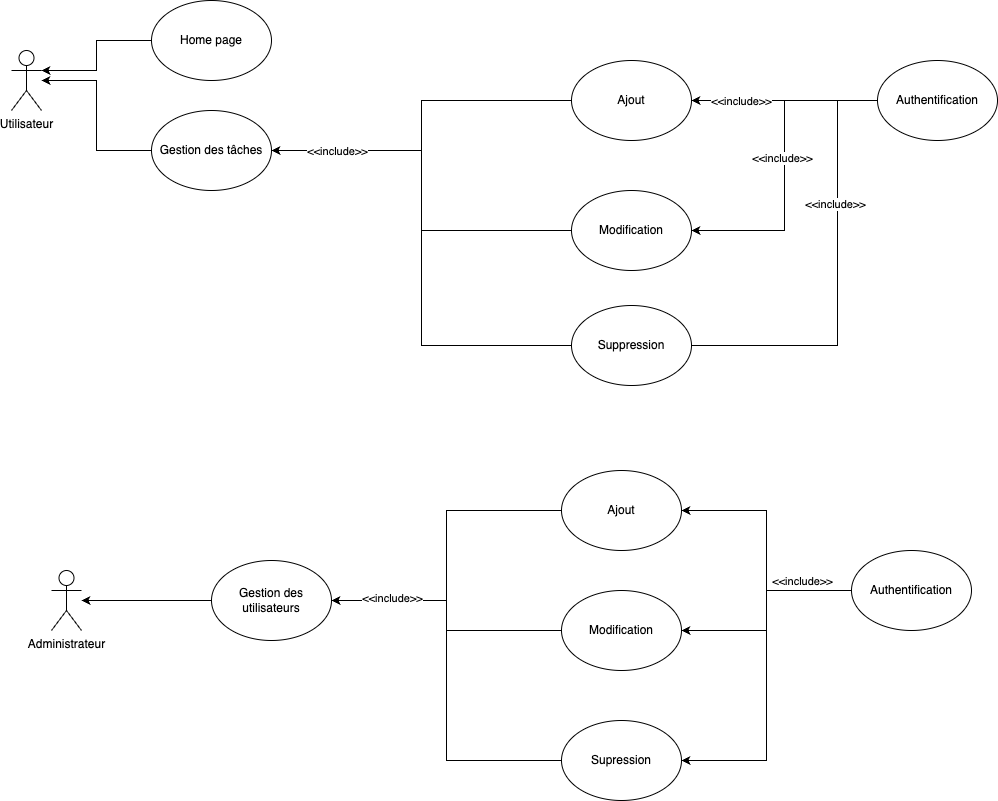

The diagram above was exported from draw.io. Its source (the exported page's mxGraphModel, read from the mxfile embedded in the PNG):
<mxGraphModel dx="1482" dy="878" grid="1" gridSize="10" guides="1" tooltips="1" connect="1" arrows="1" fold="1" page="1" pageScale="1" pageWidth="827" pageHeight="1169" math="0" shadow="0">
  <root>
    <mxCell id="0" />
    <mxCell id="1" parent="0" />
    <mxCell id="97BlrQEdH_7k-auP6yfJ-1" value="Utilisateur" style="shape=umlActor;verticalLabelPosition=bottom;verticalAlign=top;html=1;outlineConnect=0;" parent="1" vertex="1">
      <mxGeometry x="80" y="260" width="30" height="60" as="geometry" />
    </mxCell>
    <mxCell id="97BlrQEdH_7k-auP6yfJ-12" style="edgeStyle=orthogonalEdgeStyle;rounded=0;orthogonalLoop=1;jettySize=auto;html=1;entryX=1;entryY=0.3333333333333333;entryDx=0;entryDy=0;entryPerimeter=0;" parent="1" source="97BlrQEdH_7k-auP6yfJ-2" target="97BlrQEdH_7k-auP6yfJ-1" edge="1">
      <mxGeometry relative="1" as="geometry" />
    </mxCell>
    <mxCell id="97BlrQEdH_7k-auP6yfJ-2" value="Home page" style="ellipse;whiteSpace=wrap;html=1;" parent="1" vertex="1">
      <mxGeometry x="220" y="210" width="120" height="80" as="geometry" />
    </mxCell>
    <mxCell id="97BlrQEdH_7k-auP6yfJ-13" style="edgeStyle=orthogonalEdgeStyle;rounded=0;orthogonalLoop=1;jettySize=auto;html=1;" parent="1" source="97BlrQEdH_7k-auP6yfJ-3" edge="1" target="97BlrQEdH_7k-auP6yfJ-1">
      <mxGeometry relative="1" as="geometry">
        <mxPoint x="110" y="340" as="targetPoint" />
      </mxGeometry>
    </mxCell>
    <mxCell id="97BlrQEdH_7k-auP6yfJ-3" value="Gestion des tâches" style="ellipse;whiteSpace=wrap;html=1;" parent="1" vertex="1">
      <mxGeometry x="220" y="320" width="120" height="80" as="geometry" />
    </mxCell>
    <mxCell id="2gQTWtuTZzGGf3H06g1f-7" style="edgeStyle=orthogonalEdgeStyle;rounded=0;orthogonalLoop=1;jettySize=auto;html=1;" edge="1" parent="1" source="97BlrQEdH_7k-auP6yfJ-8" target="2gQTWtuTZzGGf3H06g1f-5">
      <mxGeometry relative="1" as="geometry" />
    </mxCell>
    <mxCell id="97BlrQEdH_7k-auP6yfJ-8" value="Gestion des utilisateurs" style="ellipse;whiteSpace=wrap;html=1;" parent="1" vertex="1">
      <mxGeometry x="280" y="770" width="120" height="80" as="geometry" />
    </mxCell>
    <mxCell id="Uog1ShHwuh-9K8Di8xAw-6" style="edgeStyle=orthogonalEdgeStyle;rounded=0;orthogonalLoop=1;jettySize=auto;html=1;entryX=1;entryY=0.5;entryDx=0;entryDy=0;" parent="1" source="97BlrQEdH_7k-auP6yfJ-9" target="Uog1ShHwuh-9K8Di8xAw-2" edge="1">
      <mxGeometry relative="1" as="geometry" />
    </mxCell>
    <mxCell id="Uog1ShHwuh-9K8Di8xAw-9" value="&amp;lt;&amp;lt;include&amp;gt;&amp;gt;" style="edgeLabel;html=1;align=center;verticalAlign=middle;resizable=0;points=[];" parent="Uog1ShHwuh-9K8Di8xAw-6" vertex="1" connectable="0">
      <mxGeometry x="-0.0506" y="-3" relative="1" as="geometry">
        <mxPoint as="offset" />
      </mxGeometry>
    </mxCell>
    <mxCell id="Uog1ShHwuh-9K8Di8xAw-7" style="edgeStyle=orthogonalEdgeStyle;rounded=0;orthogonalLoop=1;jettySize=auto;html=1;entryX=1;entryY=0.5;entryDx=0;entryDy=0;" parent="1" source="97BlrQEdH_7k-auP6yfJ-9" target="Uog1ShHwuh-9K8Di8xAw-1" edge="1">
      <mxGeometry relative="1" as="geometry" />
    </mxCell>
    <mxCell id="Uog1ShHwuh-9K8Di8xAw-8" value="&amp;lt;&amp;lt;include&amp;gt;&amp;gt;" style="edgeLabel;html=1;align=center;verticalAlign=middle;resizable=0;points=[];" parent="Uog1ShHwuh-9K8Di8xAw-7" vertex="1" connectable="0">
      <mxGeometry x="0.4731" relative="1" as="geometry">
        <mxPoint as="offset" />
      </mxGeometry>
    </mxCell>
    <mxCell id="97BlrQEdH_7k-auP6yfJ-9" value="Authentification" style="ellipse;whiteSpace=wrap;html=1;" parent="1" vertex="1">
      <mxGeometry x="946" y="270" width="120" height="80" as="geometry" />
    </mxCell>
    <mxCell id="Uog1ShHwuh-9K8Di8xAw-19" style="edgeStyle=orthogonalEdgeStyle;rounded=0;orthogonalLoop=1;jettySize=auto;html=1;" parent="1" source="Uog1ShHwuh-9K8Di8xAw-1" target="97BlrQEdH_7k-auP6yfJ-3" edge="1">
      <mxGeometry relative="1" as="geometry" />
    </mxCell>
    <mxCell id="Uog1ShHwuh-9K8Di8xAw-1" value="Ajout" style="ellipse;whiteSpace=wrap;html=1;" parent="1" vertex="1">
      <mxGeometry x="640" y="270" width="120" height="80" as="geometry" />
    </mxCell>
    <mxCell id="2gQTWtuTZzGGf3H06g1f-1" style="edgeStyle=orthogonalEdgeStyle;rounded=0;orthogonalLoop=1;jettySize=auto;html=1;entryX=1;entryY=0.5;entryDx=0;entryDy=0;" edge="1" parent="1" source="Uog1ShHwuh-9K8Di8xAw-2" target="97BlrQEdH_7k-auP6yfJ-3">
      <mxGeometry relative="1" as="geometry" />
    </mxCell>
    <mxCell id="Uog1ShHwuh-9K8Di8xAw-2" value="Modification" style="ellipse;whiteSpace=wrap;html=1;" parent="1" vertex="1">
      <mxGeometry x="640" y="400" width="120" height="80" as="geometry" />
    </mxCell>
    <mxCell id="Uog1ShHwuh-9K8Di8xAw-4" value="" style="edgeStyle=orthogonalEdgeStyle;rounded=0;orthogonalLoop=1;jettySize=auto;html=1;endArrow=none;entryX=1;entryY=0.5;entryDx=0;entryDy=0;" parent="1" source="97BlrQEdH_7k-auP6yfJ-9" target="Uog1ShHwuh-9K8Di8xAw-3" edge="1">
      <mxGeometry relative="1" as="geometry">
        <Array as="points">
          <mxPoint x="906" y="310" />
          <mxPoint x="906" y="555" />
        </Array>
        <mxPoint x="946" y="310" as="sourcePoint" />
        <mxPoint x="710" y="690" as="targetPoint" />
      </mxGeometry>
    </mxCell>
    <mxCell id="Uog1ShHwuh-9K8Di8xAw-10" value="&amp;lt;&amp;lt;include&amp;gt;&amp;gt;" style="edgeLabel;html=1;align=center;verticalAlign=middle;resizable=0;points=[];" parent="Uog1ShHwuh-9K8Di8xAw-4" vertex="1" connectable="0">
      <mxGeometry x="-0.3364" y="-3" relative="1" as="geometry">
        <mxPoint as="offset" />
      </mxGeometry>
    </mxCell>
    <mxCell id="2gQTWtuTZzGGf3H06g1f-2" style="edgeStyle=orthogonalEdgeStyle;rounded=0;orthogonalLoop=1;jettySize=auto;html=1;entryX=1;entryY=0.5;entryDx=0;entryDy=0;" edge="1" parent="1" source="Uog1ShHwuh-9K8Di8xAw-3" target="97BlrQEdH_7k-auP6yfJ-3">
      <mxGeometry relative="1" as="geometry" />
    </mxCell>
    <mxCell id="2gQTWtuTZzGGf3H06g1f-4" value="&amp;lt;&amp;lt;include&amp;gt;&amp;gt;" style="edgeLabel;html=1;align=center;verticalAlign=middle;resizable=0;points=[];" vertex="1" connectable="0" parent="2gQTWtuTZzGGf3H06g1f-2">
      <mxGeometry x="0.7374" relative="1" as="geometry">
        <mxPoint as="offset" />
      </mxGeometry>
    </mxCell>
    <mxCell id="Uog1ShHwuh-9K8Di8xAw-3" value="Suppression" style="ellipse;whiteSpace=wrap;html=1;" parent="1" vertex="1">
      <mxGeometry x="640" y="515" width="120" height="80" as="geometry" />
    </mxCell>
    <mxCell id="2gQTWtuTZzGGf3H06g1f-5" value="Administrateur" style="shape=umlActor;verticalLabelPosition=bottom;verticalAlign=top;html=1;outlineConnect=0;" vertex="1" parent="1">
      <mxGeometry x="120" y="780" width="30" height="60" as="geometry" />
    </mxCell>
    <mxCell id="2gQTWtuTZzGGf3H06g1f-18" style="edgeStyle=orthogonalEdgeStyle;rounded=0;orthogonalLoop=1;jettySize=auto;html=1;" edge="1" parent="1" source="2gQTWtuTZzGGf3H06g1f-12" target="2gQTWtuTZzGGf3H06g1f-15">
      <mxGeometry relative="1" as="geometry" />
    </mxCell>
    <mxCell id="2gQTWtuTZzGGf3H06g1f-19" style="edgeStyle=orthogonalEdgeStyle;rounded=0;orthogonalLoop=1;jettySize=auto;html=1;entryX=1;entryY=0.5;entryDx=0;entryDy=0;" edge="1" parent="1" source="2gQTWtuTZzGGf3H06g1f-12" target="2gQTWtuTZzGGf3H06g1f-16">
      <mxGeometry relative="1" as="geometry" />
    </mxCell>
    <mxCell id="2gQTWtuTZzGGf3H06g1f-25" value="&amp;lt;&amp;lt;include&amp;gt;&amp;gt;" style="edgeLabel;html=1;align=center;verticalAlign=middle;resizable=0;points=[];" vertex="1" connectable="0" parent="2gQTWtuTZzGGf3H06g1f-19">
      <mxGeometry x="-0.4667" y="-2" relative="1" as="geometry">
        <mxPoint x="6" y="-8" as="offset" />
      </mxGeometry>
    </mxCell>
    <mxCell id="2gQTWtuTZzGGf3H06g1f-20" style="edgeStyle=orthogonalEdgeStyle;rounded=0;orthogonalLoop=1;jettySize=auto;html=1;entryX=1;entryY=0.5;entryDx=0;entryDy=0;" edge="1" parent="1" source="2gQTWtuTZzGGf3H06g1f-12" target="2gQTWtuTZzGGf3H06g1f-17">
      <mxGeometry relative="1" as="geometry" />
    </mxCell>
    <mxCell id="2gQTWtuTZzGGf3H06g1f-12" value="Authentification" style="ellipse;whiteSpace=wrap;html=1;" vertex="1" parent="1">
      <mxGeometry x="920" y="760" width="120" height="80" as="geometry" />
    </mxCell>
    <mxCell id="2gQTWtuTZzGGf3H06g1f-22" style="edgeStyle=orthogonalEdgeStyle;rounded=0;orthogonalLoop=1;jettySize=auto;html=1;entryX=1;entryY=0.5;entryDx=0;entryDy=0;" edge="1" parent="1" source="2gQTWtuTZzGGf3H06g1f-15" target="97BlrQEdH_7k-auP6yfJ-8">
      <mxGeometry relative="1" as="geometry" />
    </mxCell>
    <mxCell id="2gQTWtuTZzGGf3H06g1f-15" value="Ajout" style="ellipse;whiteSpace=wrap;html=1;" vertex="1" parent="1">
      <mxGeometry x="630" y="680" width="120" height="80" as="geometry" />
    </mxCell>
    <mxCell id="2gQTWtuTZzGGf3H06g1f-21" style="edgeStyle=orthogonalEdgeStyle;rounded=0;orthogonalLoop=1;jettySize=auto;html=1;" edge="1" parent="1" source="2gQTWtuTZzGGf3H06g1f-16" target="97BlrQEdH_7k-auP6yfJ-8">
      <mxGeometry relative="1" as="geometry" />
    </mxCell>
    <mxCell id="2gQTWtuTZzGGf3H06g1f-16" value="Modification" style="ellipse;whiteSpace=wrap;html=1;" vertex="1" parent="1">
      <mxGeometry x="630" y="800" width="120" height="80" as="geometry" />
    </mxCell>
    <mxCell id="2gQTWtuTZzGGf3H06g1f-23" style="edgeStyle=orthogonalEdgeStyle;rounded=0;orthogonalLoop=1;jettySize=auto;html=1;entryX=1;entryY=0.5;entryDx=0;entryDy=0;" edge="1" parent="1" source="2gQTWtuTZzGGf3H06g1f-17" target="97BlrQEdH_7k-auP6yfJ-8">
      <mxGeometry relative="1" as="geometry" />
    </mxCell>
    <mxCell id="2gQTWtuTZzGGf3H06g1f-24" value="&amp;lt;&amp;lt;include&amp;gt;&amp;gt;" style="edgeLabel;html=1;align=center;verticalAlign=middle;resizable=0;points=[];" vertex="1" connectable="0" parent="2gQTWtuTZzGGf3H06g1f-23">
      <mxGeometry x="0.6923" y="-3" relative="1" as="geometry">
        <mxPoint as="offset" />
      </mxGeometry>
    </mxCell>
    <mxCell id="2gQTWtuTZzGGf3H06g1f-17" value="Supression" style="ellipse;whiteSpace=wrap;html=1;" vertex="1" parent="1">
      <mxGeometry x="630" y="930" width="120" height="80" as="geometry" />
    </mxCell>
  </root>
</mxGraphModel>